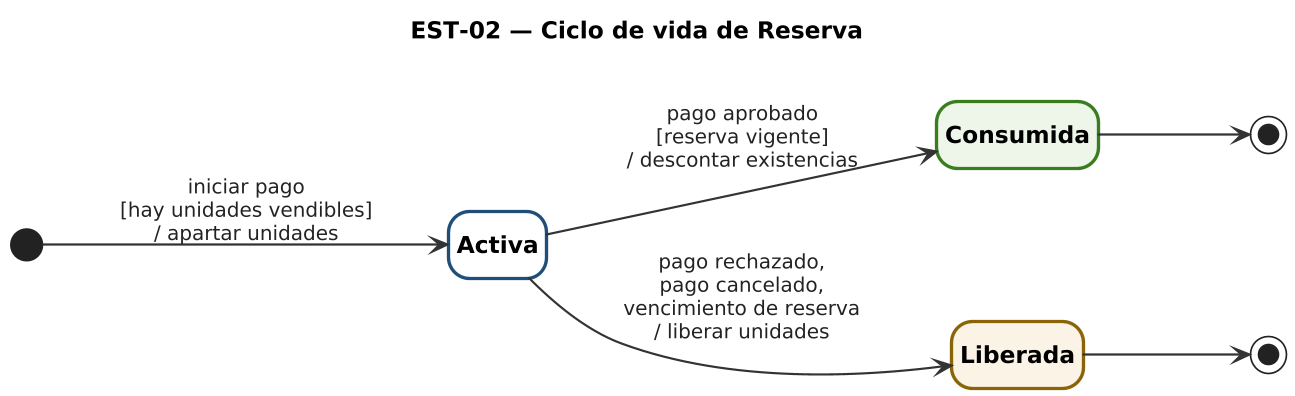

The diagram above was rendered by PlantUML. Its source (embedded in the PNG):
@startuml est-02
skinparam defaultFontName DejaVu Sans
skinparam defaultFontSize 13
skinparam shadowing false
skinparam ArrowColor #333333
skinparam SequenceLifeLineBorderColor #888888
skinparam ParticipantBorderColor #1f4e79
skinparam ParticipantBackgroundColor #ffffff
skinparam ActorBorderColor #1f4e79
skinparam ActorBackgroundColor #ffffff
skinparam SequenceGroupBorderColor #8a6508
skinparam SequenceGroupHeaderFontColor #8a6508
skinparam NoteBorderColor #999999
skinparam NoteBackgroundColor #fffdf3
skinparam StateBorderColor #1f4e79
skinparam StateBackgroundColor #ffffff
skinparam StateStartColor #3a7d1f
skinparam StateEndColor #a33122
skinparam dpi 160
skinparam nodesep 70
skinparam ranksep 90
skinparam ArrowThickness 1.3
skinparam StateFontSize 14
skinparam StateFontStyle bold
skinparam ArrowFontSize 12
skinparam ArrowFontColor #222222
skinparam StateBackgroundColor<<ok>> #eef6ea
skinparam StateBorderColor<<ok>> #3a7d1f
skinparam StateBackgroundColor<<exc>> #fbf3e6
skinparam StateBorderColor<<exc>> #8a6508
skinparam StateBorderThickness 2
hide stereotype
title EST-02 — Ciclo de vida de Reserva\n
hide empty description
left to right direction

state "Activa" as ACT
state "Consumida" as CSM <<ok>>
state "Liberada" as LIB <<exc>>
state F1 <<end>>
state F2 <<end>>

[*] --> ACT : iniciar pago\n[hay unidades vendibles]\n/ apartar unidades
ACT --> CSM : pago aprobado\n[reserva vigente]\n/ descontar existencias
ACT --> LIB : pago rechazado,\npago cancelado,\nvencimiento de reserva\n/ liberar unidades
CSM --> F1
LIB --> F2
@enduml